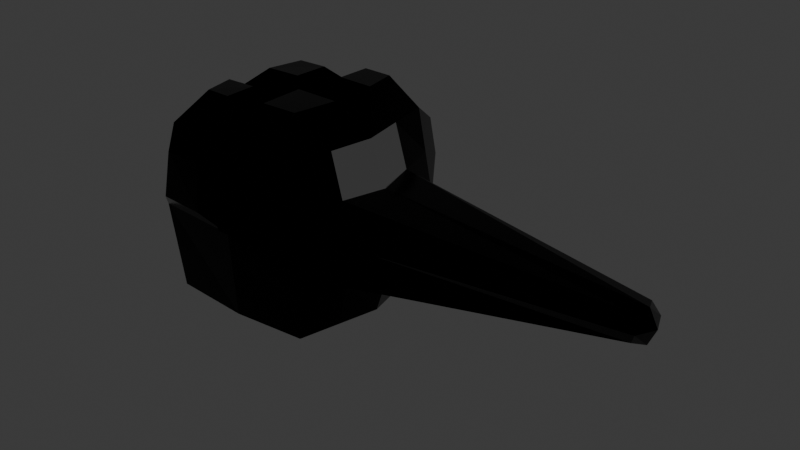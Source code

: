 # Source: TORRETA.blend  (saved by Blender 4.0.36; exported with 4.5.12 LTS)
import bpy
from mathutils import Matrix  # noqa: F401  (used for matrix-valued properties, if any)

bpy.ops.wm.read_factory_settings(use_empty=True)
scene = bpy.context.scene
scene.name = 'Scene'

# ---- collections
col_collection = bpy.data.collections.new('Collection'); scene.collection.children.link(col_collection)

# ---- materials (node trees are filled in below, after node groups)
mat_material = bpy.data.materials.new('Material')
mat_material.alpha_threshold = 0.0
mat_material.use_transparent_shadow = False
mat_material.roughness = 0.5
mat_material.line_color = (0.0, 0.0, 0.0, 1.0)
mat_material_001 = bpy.data.materials.new('Material.001')
mat_material_001.use_transparent_shadow = False

# ---- material node trees
mat_material.use_nodes = True; mat_material.node_tree.nodes.clear()
_N = mat_material.node_tree.nodes; _L = mat_material.node_tree.links
n0 = _N.new('ShaderNodeOutputMaterial'); n0.name = 'Material Output'; n0.location = (300, 300)
n1 = _N.new('ShaderNodeBsdfPrincipled'); n1.name = 'Principled BSDF'; n1.location = (10, 300)
n1.inputs[0].default_value = (0.0, 0.0, 0.0, 1.0)
n1.inputs[1].default_value = 1.0
n1.inputs[2].default_value = 0.1614
n1.inputs[3].default_value = 1.45
_L.new(n1.outputs[0], n0.inputs[0])
n0.is_active_output = True
mat_material_001.use_nodes = True; mat_material_001.node_tree.nodes.clear()
_N = mat_material_001.node_tree.nodes; _L = mat_material_001.node_tree.links
n0 = _N.new('ShaderNodeBsdfPrincipled'); n0.name = 'Principled BSDF'; n0.location = (10, 300)
n0.inputs[1].default_value = 1.0
n0.inputs[2].default_value = 0.0
n0.inputs[3].default_value = 1.45
n1 = _N.new('ShaderNodeOutputMaterial'); n1.name = 'Material Output'; n1.location = (300, 300)
_L.new(n0.outputs[0], n1.inputs[0])
n1.is_active_output = True

# ---- world
world_world = bpy.data.worlds.new('World'); scene.world = world_world
world_world.use_nodes = True; world_world.node_tree.nodes.clear()
_N = world_world.node_tree.nodes; _L = world_world.node_tree.links
n0 = _N.new('ShaderNodeOutputWorld'); n0.name = 'World Output'; n0.location = (300, 300)
n1 = _N.new('ShaderNodeBackground'); n1.name = 'Background'; n1.location = (10, 300)
n1.inputs[0].default_value = (0.05088, 0.05088, 0.05088, 1.0)
_L.new(n1.outputs[0], n0.inputs[0])
n0.is_active_output = True
world_world.color = (0.05088, 0.05088, 0.05088)
world_world.use_sun_shadow = False
world_world.sun_shadow_jitter_overblur = 0.0

# ---- meshes
me_cube = bpy.data.meshes.new('Cube')
me_cube.from_pydata([(0.5, 0.5887, 0.5824), (0.5247, 0.5904, -0.5729), (0.5, -0.5767, 0.5824), (0.5247, -0.5815, -0.5729), (-0.5, 0.5887, 0.5824), (-0.5247, 0.5904, -0.5729), (-0.5, -0.5767, 0.5824), (-0.5247, -0.5815, -0.5729), (-0.6397, 1.666e-08, -0.5901), (5.21e-09, 0.5983, -0.5901), (0.6096, 0.5962, 1.863e-09), (-0.6096, -0.598, -2.794e-09), (0.6096, -0.598, 1.863e-09), (-0.6096, 0.5962, -2.794e-09), (-1.863e-09, -0.598, 0.5875), (0.6096, -1.863e-09, 0.5875), (-1.631e-09, -0.6039, -0.5901), (-0.6096, 6.519e-09, 0.5875), (1.863e-09, 0.5962, 0.5875), (0.6397, -1.914e-09, -0.5901), (-6.519e-09, 8.382e-09, 0.5981), (1.304e-08, -0.6428, 4.657e-09), (-0.8395, 1.024e-08, 5.588e-09), (-6.542e-10, -5.823e-09, -0.6262), (0.418, -0.4349, 0.8306), (1.304e-08, 0.612, 7.451e-09), (0.5548, 0.5925, 0.2912), (0.5671, 0.5933, -0.2864), (0.5548, -0.5874, 0.2912), (0.5671, -0.5898, -0.2864), (0.5548, 0.2944, 0.585), (0.5548, -0.2883, 0.585), (0.5822, -0.2908, -0.5815), (0.5822, 0.2952, -0.5815), (0.7245, 0.2981, 9.313e-10), (0.7245, 3.725e-09, 0.2937), (0.7245, -0.299, 9.313e-10), (0.7396, 3.7e-09, -0.295), (0.6534, -0.2949, -0.2907), (0.6397, -0.2937, 0.2925), (0.6397, 0.2962, 0.2925), (0.6534, 0.2967, -0.2907), (2.512, 0.1431, 0.03733), (2.569, -0.000314, 0.04097), (2.511, -0.000314, 0.1549), (2.51, -0.1419, 0.05111), (2.519, -0.000314, -0.0735), (2.475, -0.1007, -0.02915), (2.465, -0.09555, 0.1443), (2.469, 0.1031, 0.1336), (2.479, 0.118, -0.03801), (0.174, -0.4453, 0.833), (0.4447, -0.2942, 0.8318), (0.174, -0.1534, 0.8382), (0.4714, -0.1534, 0.833), (0.4239, 0.2987, 0.8226), (0.4455, 0.1825, 0.8236), (0.2048, 0.4179, 0.8236), (0.4022, 0.415, 0.8216), (0.2048, 0.1825, 0.8278), (-0.4185, 0.1749, 0.7524), (-0.3727, 0.4208, 0.7503), (-0.1639, 0.424, 0.7524), (-0.1639, 0.1749, 0.7569), (-0.1816, -0.4047, 0.7801), (-0.3593, -0.3971, 0.7783), (-0.3982, -0.1921, 0.7801), (-0.1816, -0.1921, 0.7839), (0.4306, 0.8277, 0.2969), (0.4535, 0.8293, 0.1751), (0.1986, 0.8293, 0.4208), (0.4077, 0.8262, 0.4187), (0.1986, 0.8359, 0.1751), (-0.3365, 0.7114, 0.3689), (-0.3644, 0.7133, 0.2205), (-0.2092, 0.7133, 0.3702), (-0.2092, 0.7173, 0.2205), (0.4305, -0.8898, 0.3101), (0.4502, -0.8937, 0.2051), (0.4107, -0.886, 0.4151), (0.2304, -0.8937, 0.417), (0.2304, -0.9098, 0.2051), (-0.4642, -0.7251, 0.1423), (-0.405, -0.7135, 0.4567), (-0.1351, -0.7251, 0.4595), (-0.1351, -0.7492, 0.1423)], [], [(20, 15, 56, 59), (17, 20, 63, 60), (17, 6, 65, 66), (2, 31, 52, 24), (3, 29, 12, 21, 16), (14, 21, 81, 80), (6, 11, 82, 83), (16, 21, 11, 7), (7, 11, 22, 8), (11, 6, 17, 22), (22, 17, 4, 13), (8, 22, 13, 5), (5, 9, 23, 8), (9, 1, 33, 19, 23), (23, 19, 32, 3, 16), (8, 23, 16, 7), (34, 40, 49, 42), (40, 30, 15, 35), (39, 31, 2, 28), (38, 36, 12, 29), (5, 13, 25, 9), (18, 25, 76, 75), (25, 18, 70, 72), (9, 25, 10, 27, 1), (32, 38, 29, 3), (19, 37, 38, 32), (38, 37, 46, 47), (36, 39, 28, 12), (37, 41, 50, 46), (35, 15, 31, 39), (36, 38, 47, 45), (10, 26, 40, 34), (26, 0, 30, 40), (33, 41, 37, 19), (1, 27, 41, 33), (27, 10, 34, 41), (50, 42, 43, 46), (46, 43, 45, 47), (43, 44, 48, 45), (42, 49, 44, 43), (40, 35, 44, 49), (39, 36, 45, 48), (41, 34, 42, 50), (35, 39, 48, 44), (54, 53, 51, 24, 52), (20, 14, 51, 53), (31, 15, 54, 52), (15, 20, 53, 54), (14, 2, 24, 51), (58, 57, 59, 56, 55), (15, 30, 55, 56), (0, 18, 57, 58), (30, 0, 58, 55), (18, 20, 59, 57), (62, 61, 60, 63), (4, 17, 60, 61), (20, 18, 62, 63), (18, 4, 61, 62), (67, 66, 65, 64), (20, 17, 66, 67), (14, 20, 67, 64), (6, 14, 64, 65), (72, 70, 71, 68, 69), (18, 0, 71, 70), (0, 26, 68, 71), (26, 10, 69, 68), (10, 25, 72, 69), (74, 73, 75, 76), (13, 4, 73, 74), (25, 13, 74, 76), (4, 18, 75, 73), (78, 77, 79, 80, 81), (2, 14, 80, 79), (12, 28, 77, 78), (28, 2, 79, 77), (21, 12, 78, 81), (85, 84, 83, 82), (21, 14, 84, 85), (11, 21, 85, 82), (14, 6, 83, 84)])
me_cube.polygons.foreach_set('material_index', [0, 0, 0, 0, 0, 0, 0, 0, 0, 0, 0, 0, 0, 0, 0, 0, 0, 1, 0, 0, 0, 0, 0, 0, 0, 0, 0, 0, 0, 1, 0, 0, 0, 0, 0, 0, 0, 0, 0, 0, 0, 0, 0, 0, 0, 0, 0, 0, 0, 0, 0, 0, 0, 0, 0, 0, 0, 0, 0, 0, 0, 0, 0, 0, 0, 0, 0, 0, 0, 0, 0, 0, 0, 0, 0, 0, 0, 0, 0, 0])
_uv = me_cube.uv_layers.new(name='UVMap')
_uv.uv.foreach_set('vector', [0.75, 0.625, 0.625, 0.625, 0.625, 0.625, 0.75, 0.625, 0.875, 0.625, 0.75, 0.625, 0.75, 0.625, 0.875, 0.625, 0.625, 0.125, 0.625, 0.0, 0.625, 0.0, 0.625, 0.125, 0.625, 0.75, 0.625, 0.6875, 0.625, 0.6875, 0.625, 0.75, 0.375, 0.75, 0.4375, 0.75, 0.5, 0.75, 0.5, 0.875, 0.375, 0.875, 0.625, 0.875, 0.5, 0.875, 0.5, 0.875, 0.625, 0.875, 0.625, 0.0, 0.5, 0.0, 0.5, 0.0, 0.625, 0.0, 0.375, 0.875, 0.5, 0.875, 0.5, 1.0, 0.375, 1.0, 0.375, 0.0, 0.5, 0.0, 0.5, 0.125, 0.375, 0.125, 0.5, 0.0, 0.625, 0.0, 0.625, 0.125, 0.5, 0.125, 0.5, 0.125, 0.625, 0.125, 0.625, 0.25, 0.5, 0.25, 0.375, 0.125, 0.5, 0.125, 0.5, 0.25, 0.375, 0.25, 0.125, 0.5, 0.25, 0.5, 0.25, 0.625, 0.125, 0.625, 0.25, 0.5, 0.375, 0.5, 0.375, 0.5625, 0.375, 0.625, 0.25, 0.625, 0.25, 0.625, 0.375, 0.625, 0.375, 0.6875, 0.375, 0.75, 0.25, 0.75, 0.125, 0.625, 0.25, 0.625, 0.25, 0.75, 0.125, 0.75, 0.5, 0.5625, 0.5625, 0.5625, 0.5625, 0.5625, 0.5, 0.5625, 0.5625, 0.5625, 0.625, 0.5625, 0.625, 0.625, 0.5625, 0.625, 0.5625, 0.6875, 0.625, 0.6875, 0.625, 0.75, 0.5625, 0.75, 0.4375, 0.6875, 0.5, 0.6875, 0.5, 0.75, 0.4375, 0.75, 0.375, 0.25, 0.5, 0.25, 0.5, 0.375, 0.375, 0.375, 0.625, 0.375, 0.5, 0.375, 0.5, 0.375, 0.625, 0.375, 0.5, 0.375, 0.625, 0.375, 0.625, 0.375, 0.5, 0.375, 0.375, 0.375, 0.5, 0.375, 0.5, 0.5, 0.4375, 0.5, 0.375, 0.5, 0.375, 0.6875, 0.4375, 0.6875, 0.4375, 0.75, 0.375, 0.75, 0.375, 0.625, 0.4375, 0.625, 0.4375, 0.6875, 0.375, 0.6875, 0.4375, 0.6875, 0.4375, 0.625, 0.4375, 0.625, 0.4375, 0.6875, 0.5, 0.6875, 0.5625, 0.6875, 0.5625, 0.75, 0.5, 0.75, 0.4375, 0.625, 0.4375, 0.5625, 0.4375, 0.5625, 0.4375, 0.625, 0.5625, 0.625, 0.625, 0.625, 0.625, 0.6875, 0.5625, 0.6875, 0.5, 0.6875, 0.4375, 0.6875, 0.4375, 0.6875, 0.5, 0.6875, 0.5, 0.5, 0.5625, 0.5, 0.5625, 0.5625, 0.5, 0.5625, 0.5625, 0.5, 0.625, 0.5, 0.625, 0.5625, 0.5625, 0.5625, 0.375, 0.5625, 0.4375, 0.5625, 0.4375, 0.625, 0.375, 0.625, 0.375, 0.5, 0.4375, 0.5, 0.4375, 0.5625, 0.375, 0.5625, 0.4375, 0.5, 0.5, 0.5, 0.5, 0.5625, 0.4375, 0.5625, 0.4375, 0.5625, 0.5, 0.5625, 0.5, 0.625, 0.4375, 0.625, 0.4375, 0.625, 0.5, 0.625, 0.5, 0.6875, 0.4375, 0.6875, 0.5, 0.625, 0.5625, 0.625, 0.5625, 0.6875, 0.5, 0.6875, 0.5, 0.5625, 0.5625, 0.5625, 0.5625, 0.625, 0.5, 0.625, 0.5625, 0.5625, 0.5625, 0.625, 0.5625, 0.625, 0.5625, 0.5625, 0.5625, 0.6875, 0.5, 0.6875, 0.5, 0.6875, 0.5625, 0.6875, 0.4375, 0.5625, 0.5, 0.5625, 0.5, 0.5625, 0.4375, 0.5625, 0.5625, 0.625, 0.5625, 0.6875, 0.5625, 0.6875, 0.5625, 0.625, 0.625, 0.625, 0.75, 0.625, 0.75, 0.75, 0.625, 0.75, 0.625, 0.6875, 0.75, 0.625, 0.75, 0.75, 0.75, 0.75, 0.75, 0.625, 0.625, 0.6875, 0.625, 0.625, 0.625, 0.625, 0.625, 0.6875, 0.625, 0.625, 0.75, 0.625, 0.75, 0.625, 0.625, 0.625, 0.625, 0.875, 0.625, 0.75, 0.625, 0.75, 0.625, 0.875, 0.625, 0.5, 0.75, 0.5, 0.75, 0.625, 0.625, 0.625, 0.625, 0.5625, 0.625, 0.625, 0.625, 0.5625, 0.625, 0.5625, 0.625, 0.625, 0.625, 0.5, 0.625, 0.375, 0.625, 0.375, 0.625, 0.5, 0.625, 0.5625, 0.625, 0.5, 0.625, 0.5, 0.625, 0.5625, 0.75, 0.5, 0.75, 0.625, 0.75, 0.625, 0.75, 0.5, 0.75, 0.5, 0.875, 0.5, 0.875, 0.625, 0.75, 0.625, 0.625, 0.25, 0.625, 0.125, 0.625, 0.125, 0.625, 0.25, 0.75, 0.625, 0.75, 0.5, 0.75, 0.5, 0.75, 0.625, 0.625, 0.375, 0.625, 0.25, 0.625, 0.25, 0.625, 0.375, 0.75, 0.625, 0.875, 0.625, 0.875, 0.75, 0.75, 0.75, 0.75, 0.625, 0.875, 0.625, 0.875, 0.625, 0.75, 0.625, 0.75, 0.75, 0.75, 0.625, 0.75, 0.625, 0.75, 0.75, 0.625, 1.0, 0.625, 0.875, 0.625, 0.875, 0.625, 1.0, 0.5, 0.375, 0.625, 0.375, 0.625, 0.5, 0.5625, 0.5, 0.5, 0.5, 0.625, 0.375, 0.625, 0.5, 0.625, 0.5, 0.625, 0.375, 0.625, 0.5, 0.5625, 0.5, 0.5625, 0.5, 0.625, 0.5, 0.5625, 0.5, 0.5, 0.5, 0.5, 0.5, 0.5625, 0.5, 0.5, 0.5, 0.5, 0.375, 0.5, 0.375, 0.5, 0.5, 0.5, 0.25, 0.625, 0.25, 0.625, 0.375, 0.5, 0.375, 0.5, 0.25, 0.625, 0.25, 0.625, 0.25, 0.5, 0.25, 0.5, 0.375, 0.5, 0.25, 0.5, 0.25, 0.5, 0.375, 0.625, 0.25, 0.625, 0.375, 0.625, 0.375, 0.625, 0.25, 0.5, 0.75, 0.5625, 0.75, 0.625, 0.75, 0.625, 0.875, 0.5, 0.875, 0.625, 0.75, 0.625, 0.875, 0.625, 0.875, 0.625, 0.75, 0.5, 0.75, 0.5625, 0.75, 0.5625, 0.75, 0.5, 0.75, 0.5625, 0.75, 0.625, 0.75, 0.625, 0.75, 0.5625, 0.75, 0.5, 0.875, 0.5, 0.75, 0.5, 0.75, 0.5, 0.875, 0.5, 0.875, 0.625, 0.875, 0.625, 1.0, 0.5, 1.0, 0.5, 0.875, 0.625, 0.875, 0.625, 0.875, 0.5, 0.875, 0.5, 1.0, 0.5, 0.875, 0.5, 0.875, 0.5, 1.0, 0.625, 0.875, 0.625, 1.0, 0.625, 1.0, 0.625, 0.875])
me_cube.materials.append(mat_material)
me_cube.materials.append(mat_material_001)
me_cube.use_mirror_vertex_groups = False
me_cube.update()

# ---- objects
ob_cube = bpy.data.objects.new('Cube', me_cube)

# ---- transforms, parenting, visibility, modifiers, constraints
ob_cube.location = (0.0, 0.0, 0.0)
ob_cube.lock_rotations_4d = False
ob_cube.empty_display_type = 'ARROWS'
ob_cube.lineart.crease_threshold = 0.0

# ---- collection membership
col_collection.objects.link(ob_cube)

# ---- scene / render settings (as saved in the file)
scene.frame_start = 1; scene.frame_end = 250; scene.frame_set(1)
scene.render.engine = 'BLENDER_EEVEE_NEXT'
scene.cycles.sampling_pattern = 'TABULATED_SOBOL'
bpy.context.view_layer.update()

# ---- added for rendering (the .blend has no active camera and no usable light): camera, sun
cam_auto = bpy.data.cameras.new('AutoCamera')
cam_auto.lens = 50.0
cam_auto.sensor_width = 36.0
cam_auto.clip_end = 1000.0
ob_auto_camera = bpy.data.objects.new('AutoCamera', cam_auto)
scene.collection.objects.link(ob_auto_camera)
ob_auto_camera.location = (4.65836, -4.58919, 3.14086)
ob_auto_camera.rotation_euler = (1.09748, -7.21219e-08, 0.694738)
scene.camera = ob_auto_camera
light_auto_sun = bpy.data.lights.new('AutoSun', 'SUN')
light_auto_sun.energy = 3.0
light_auto_sun.angle = 0.0523599
ob_auto_sun = bpy.data.objects.new('AutoSun', light_auto_sun)
scene.collection.objects.link(ob_auto_sun)
ob_auto_sun.rotation_euler = (0.872665, 0.174533, 0.523599)
bpy.context.view_layer.update()
